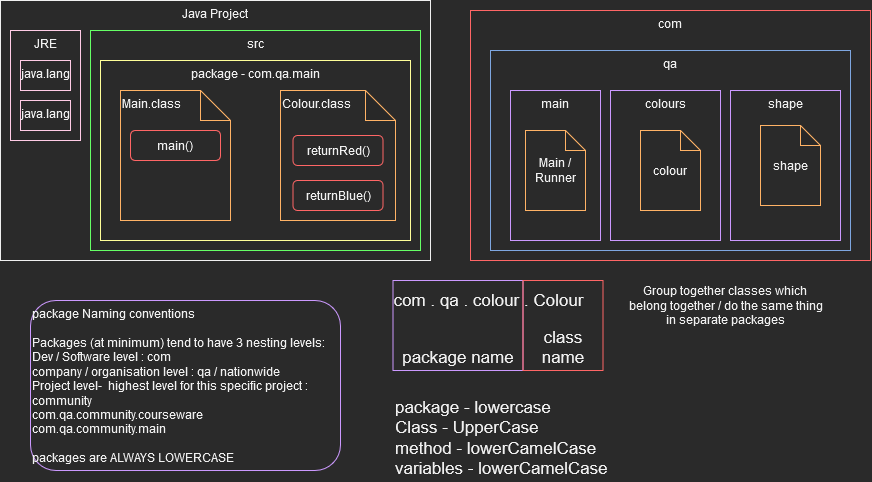

The diagram above was exported from draw.io. Its source (the exported page's mxGraphModel, read from the mxfile embedded in the PNG):
<mxGraphModel dx="981" dy="519" grid="1" gridSize="10" guides="1" tooltips="1" connect="1" arrows="1" fold="1" page="1" pageScale="1" pageWidth="827" pageHeight="1169" math="0" shadow="0">
  <root>
    <mxCell id="0" />
    <mxCell id="1" parent="0" />
    <mxCell id="oTNuk911F034iYNXyJJk-24" value="package name" style="rounded=0;whiteSpace=wrap;html=1;fontSize=17;strokeColor=#CC99FF;fillColor=none;verticalAlign=bottom;" vertex="1" parent="1">
      <mxGeometry x="402.5" y="290" width="130" height="90" as="geometry" />
    </mxCell>
    <mxCell id="oTNuk911F034iYNXyJJk-1" value="Java Project" style="rounded=0;whiteSpace=wrap;html=1;verticalAlign=top;" vertex="1" parent="1">
      <mxGeometry x="10" y="10" width="430" height="260" as="geometry" />
    </mxCell>
    <mxCell id="oTNuk911F034iYNXyJJk-2" value="JRE" style="rounded=0;whiteSpace=wrap;html=1;verticalAlign=top;strokeColor=#FFCCE6;" vertex="1" parent="1">
      <mxGeometry x="20" y="40" width="70" height="110" as="geometry" />
    </mxCell>
    <mxCell id="oTNuk911F034iYNXyJJk-3" value="src" style="rounded=0;whiteSpace=wrap;html=1;verticalAlign=top;strokeColor=#66FF66;" vertex="1" parent="1">
      <mxGeometry x="100" y="40" width="330" height="220" as="geometry" />
    </mxCell>
    <mxCell id="oTNuk911F034iYNXyJJk-5" value="package - com.qa.main" style="rounded=0;whiteSpace=wrap;html=1;strokeColor=#FFFF99;verticalAlign=top;" vertex="1" parent="1">
      <mxGeometry x="110" y="70" width="310" height="180" as="geometry" />
    </mxCell>
    <mxCell id="oTNuk911F034iYNXyJJk-6" value="java.lang" style="rounded=0;whiteSpace=wrap;html=1;verticalAlign=top;strokeColor=#FFCCE6;" vertex="1" parent="1">
      <mxGeometry x="30" y="70" width="50" height="30" as="geometry" />
    </mxCell>
    <mxCell id="oTNuk911F034iYNXyJJk-7" value="java.lang" style="rounded=0;whiteSpace=wrap;html=1;verticalAlign=top;strokeColor=#FFCCE6;" vertex="1" parent="1">
      <mxGeometry x="30" y="110" width="50" height="30" as="geometry" />
    </mxCell>
    <mxCell id="oTNuk911F034iYNXyJJk-8" value="Main.class" style="shape=note;whiteSpace=wrap;html=1;backgroundOutline=1;darkOpacity=0.05;strokeColor=#FFB366;verticalAlign=top;align=left;" vertex="1" parent="1">
      <mxGeometry x="130" y="100" width="110" height="130" as="geometry" />
    </mxCell>
    <mxCell id="oTNuk911F034iYNXyJJk-9" value="Colour.class" style="shape=note;whiteSpace=wrap;html=1;backgroundOutline=1;darkOpacity=0.05;strokeColor=#FFB366;verticalAlign=top;align=left;" vertex="1" parent="1">
      <mxGeometry x="290" y="100" width="115" height="130" as="geometry" />
    </mxCell>
    <mxCell id="oTNuk911F034iYNXyJJk-10" value="returnRed()" style="rounded=1;whiteSpace=wrap;html=1;strokeColor=#FF6666;" vertex="1" parent="1">
      <mxGeometry x="302.5" y="145" width="90" height="30" as="geometry" />
    </mxCell>
    <mxCell id="oTNuk911F034iYNXyJJk-11" value="returnBlue()" style="rounded=1;whiteSpace=wrap;html=1;strokeColor=#FF6666;" vertex="1" parent="1">
      <mxGeometry x="302.5" y="190" width="90" height="30" as="geometry" />
    </mxCell>
    <mxCell id="oTNuk911F034iYNXyJJk-12" value="main()" style="rounded=1;whiteSpace=wrap;html=1;strokeColor=#FF6666;" vertex="1" parent="1">
      <mxGeometry x="140" y="140" width="90" height="30" as="geometry" />
    </mxCell>
    <mxCell id="oTNuk911F034iYNXyJJk-13" value="com" style="rounded=0;whiteSpace=wrap;html=1;strokeColor=#FF6666;verticalAlign=top;" vertex="1" parent="1">
      <mxGeometry x="480" y="20" width="400" height="250" as="geometry" />
    </mxCell>
    <mxCell id="oTNuk911F034iYNXyJJk-14" value="qa" style="rounded=0;whiteSpace=wrap;html=1;strokeColor=#7EA6E0;verticalAlign=top;" vertex="1" parent="1">
      <mxGeometry x="500" y="60" width="360" height="200" as="geometry" />
    </mxCell>
    <mxCell id="oTNuk911F034iYNXyJJk-15" value="main" style="rounded=0;whiteSpace=wrap;html=1;strokeColor=#CC99FF;verticalAlign=top;" vertex="1" parent="1">
      <mxGeometry x="520" y="100" width="90" height="150" as="geometry" />
    </mxCell>
    <mxCell id="oTNuk911F034iYNXyJJk-16" value="Main / Runner" style="shape=note;whiteSpace=wrap;html=1;backgroundOutline=1;darkOpacity=0.05;strokeColor=#FFB366;verticalAlign=middle;align=center;size=20;" vertex="1" parent="1">
      <mxGeometry x="535" y="140" width="60" height="80" as="geometry" />
    </mxCell>
    <mxCell id="oTNuk911F034iYNXyJJk-18" value="colours" style="rounded=0;whiteSpace=wrap;html=1;strokeColor=#CC99FF;verticalAlign=top;" vertex="1" parent="1">
      <mxGeometry x="620" y="100" width="110" height="150" as="geometry" />
    </mxCell>
    <mxCell id="oTNuk911F034iYNXyJJk-17" value="colour" style="shape=note;whiteSpace=wrap;html=1;backgroundOutline=1;darkOpacity=0.05;strokeColor=#FFB366;verticalAlign=middle;align=center;size=20;" vertex="1" parent="1">
      <mxGeometry x="650" y="140" width="60" height="80" as="geometry" />
    </mxCell>
    <mxCell id="oTNuk911F034iYNXyJJk-19" value="shape" style="rounded=0;whiteSpace=wrap;html=1;strokeColor=#CC99FF;verticalAlign=top;" vertex="1" parent="1">
      <mxGeometry x="740" y="100" width="110" height="150" as="geometry" />
    </mxCell>
    <mxCell id="oTNuk911F034iYNXyJJk-20" value="shape" style="shape=note;whiteSpace=wrap;html=1;backgroundOutline=1;darkOpacity=0.05;strokeColor=#FFB366;verticalAlign=middle;align=center;size=20;" vertex="1" parent="1">
      <mxGeometry x="770" y="135" width="60" height="80" as="geometry" />
    </mxCell>
    <mxCell id="oTNuk911F034iYNXyJJk-21" value="&lt;div&gt;Group together classes which &lt;br&gt;&lt;/div&gt;&lt;div&gt;belong together / do the same thing &lt;br&gt;&lt;/div&gt;&lt;div&gt;in separate packages&lt;br&gt;&lt;/div&gt;" style="text;html=1;align=center;verticalAlign=middle;resizable=0;points=[];autosize=1;strokeColor=none;fillColor=none;" vertex="1" parent="1">
      <mxGeometry x="630" y="290" width="210" height="50" as="geometry" />
    </mxCell>
    <mxCell id="oTNuk911F034iYNXyJJk-22" value="&lt;div&gt;package Naming conventions&lt;/div&gt;&lt;div&gt;&lt;br&gt;&lt;/div&gt;&lt;div&gt;Packages (at minimum) tend to have 3 nesting levels:&amp;nbsp;&lt;/div&gt;&lt;div&gt;Dev / Software level : com &lt;br&gt;&lt;/div&gt;&lt;div&gt;company / organisation level : qa / nationwide&lt;/div&gt;&lt;div&gt;Project level-&amp;nbsp; highest level for this specific project : community&lt;/div&gt;&lt;div&gt;com.qa.community.courseware&lt;/div&gt;&lt;div&gt;com.qa.community.main&lt;/div&gt;&lt;div&gt;&lt;br&gt;&lt;/div&gt;&lt;div&gt;packages are ALWAYS LOWERCASE&lt;br&gt;&lt;/div&gt;" style="rounded=1;whiteSpace=wrap;html=1;strokeColor=#CC99FF;align=left;verticalAlign=top;" vertex="1" parent="1">
      <mxGeometry x="40" y="310" width="310" height="170" as="geometry" />
    </mxCell>
    <mxCell id="oTNuk911F034iYNXyJJk-23" value="com . qa . colour . Colour" style="text;html=1;align=center;verticalAlign=middle;resizable=0;points=[];autosize=1;strokeColor=none;fillColor=none;fontSize=17;" vertex="1" parent="1">
      <mxGeometry x="392.5" y="295" width="210" height="30" as="geometry" />
    </mxCell>
    <mxCell id="oTNuk911F034iYNXyJJk-25" value="class name" style="rounded=0;whiteSpace=wrap;html=1;fontSize=17;strokeColor=#FF6666;fillColor=none;verticalAlign=bottom;" vertex="1" parent="1">
      <mxGeometry x="532.5" y="290" width="80" height="90" as="geometry" />
    </mxCell>
    <mxCell id="oTNuk911F034iYNXyJJk-26" value="&lt;div&gt;package - lowercase&lt;/div&gt;&lt;div&gt;Class - UpperCase&lt;/div&gt;&lt;div&gt;method - lowerCamelCase&lt;/div&gt;&lt;div&gt;variables - lowerCamelCase&lt;br&gt;&lt;/div&gt;" style="text;html=1;align=left;verticalAlign=top;resizable=0;points=[];autosize=1;strokeColor=none;fillColor=none;fontSize=17;" vertex="1" parent="1">
      <mxGeometry x="402.5" y="400" width="230" height="90" as="geometry" />
    </mxCell>
  </root>
</mxGraphModel>